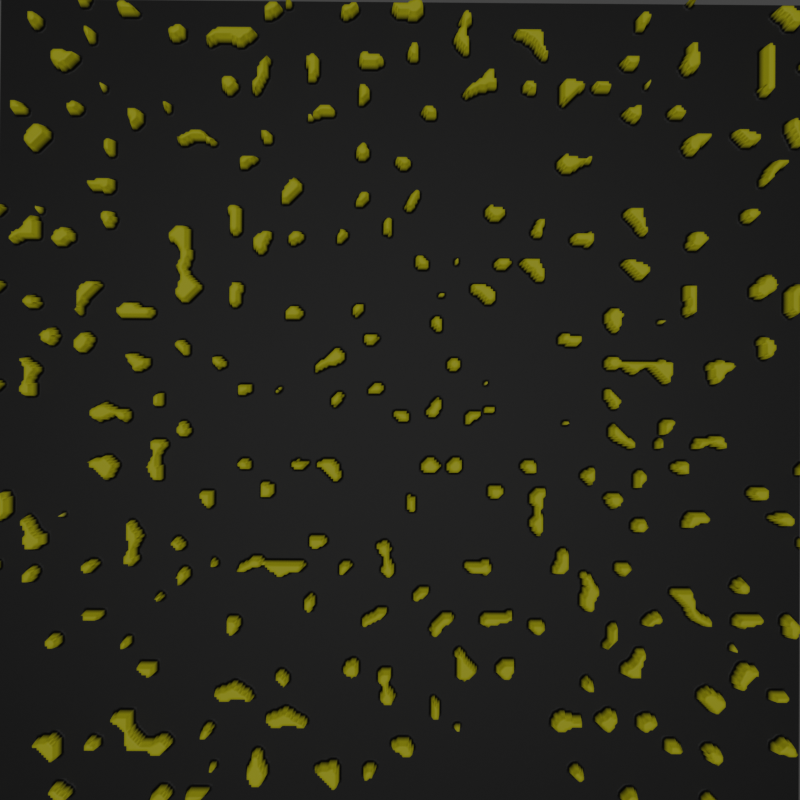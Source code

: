 # Source: RDLogo.blend  (saved by Blender 4.2.66; exported with 4.5.12 LTS)
import bpy
from mathutils import Matrix  # noqa: F401  (used for matrix-valued properties, if any)

bpy.ops.wm.read_factory_settings(use_empty=True)
scene = bpy.context.scene
scene.name = 'Scene'

# ---- collections
col_collection = bpy.data.collections.new('Collection'); scene.collection.children.link(col_collection)

# ---- materials (node trees are filled in below, after node groups)
mat_material = bpy.data.materials.new('Material')
mat_material.use_transparent_shadow = False

# ---- node groups
ng_nodegrouprd = bpy.data.node_groups.new('NodeGroupRD', 'GeometryNodeTree')
_s = ng_nodegrouprd.interface.new_socket(name='A', in_out='OUTPUT', socket_type='NodeSocketFloat')
_s = ng_nodegrouprd.interface.new_socket(name='B', in_out='OUTPUT', socket_type='NodeSocketFloat')
_s = ng_nodegrouprd.interface.new_socket(name='A', in_out='INPUT', socket_type='NodeSocketFloat')
_s.hide_value = True
_s = ng_nodegrouprd.interface.new_socket(name='B', in_out='INPUT', socket_type='NodeSocketFloat')
_s.hide_value = True
_s = ng_nodegrouprd.interface.new_socket(name='Da', in_out='INPUT', socket_type='NodeSocketFloat')
_s.default_value = 0.18
_s = ng_nodegrouprd.interface.new_socket(name='Db', in_out='INPUT', socket_type='NodeSocketFloat')
_s.default_value = 0.09
_s = ng_nodegrouprd.interface.new_socket(name='K', in_out='INPUT', socket_type='NodeSocketFloat')
_s.default_value = 0.055
_s = ng_nodegrouprd.interface.new_socket(name='F', in_out='INPUT', socket_type='NodeSocketFloat')
_s.default_value = 0.026
_s = ng_nodegrouprd.interface.new_socket(name='T', in_out='INPUT', socket_type='NodeSocketFloat')
_s.default_value = 1.0
_s = ng_nodegrouprd.interface.new_socket(name='Scale', in_out='INPUT', socket_type='NodeSocketFloat')
_s.default_value = 1.0
_s.min_value = 0.0
_N = ng_nodegrouprd.nodes; _L = ng_nodegrouprd.links
n0 = _N.new('ShaderNodeMath'); n0.name = 'Math'; n0.location = (-280, 460)
n0.operation = 'MULTIPLY_ADD'
n0.use_clamp = True
n1 = _N.new('NodeGroupOutput'); n1.name = 'Group Output'; n1.location = (40, 400)
n2 = _N.new('ShaderNodeMath'); n2.name = 'Math.036'; n2.location = (-600, 100)
n2.operation = 'SUBTRACT'
n3 = _N.new('ShaderNodeMath'); n3.name = 'Math.035'; n3.location = (-780, -40)
n3.operation = 'MULTIPLY'
n4 = _N.new('ShaderNodeMath'); n4.name = 'Math.034'; n4.location = (-960, -40)
n5 = _N.new('ShaderNodeMath'); n5.name = 'Math.030'; n5.location = (-780, 160)
n5.operation = 'MULTIPLY_ADD'
n6 = _N.new('ShaderNodeMath'); n6.name = 'Math.013'; n6.location = (-960, 520)
n6.operation = 'MULTIPLY'
n7 = _N.new('ShaderNodeMath'); n7.name = 'Math.026'; n7.location = (-780, 520)
n7.operation = 'SUBTRACT'
n8 = _N.new('ShaderNodeMath'); n8.name = 'Math.023'; n8.location = (-580, 500)
n8.operation = 'MULTIPLY_ADD'
n9 = _N.new('ShaderNodeMath'); n9.name = 'Math.022'; n9.location = (-780, 340)
n9.operation = 'SUBTRACT'
n9.inputs[0].default_value = 1.0
n10 = _N.new('ShaderNodeMath'); n10.name = 'Math.001'; n10.location = (-280, 260)
n10.operation = 'MULTIPLY_ADD'
n10.use_clamp = True
n11 = _N.new('ShaderNodeMath'); n11.name = 'Math.024'; n11.location = (-1080, 240)
n11.operation = 'MULTIPLY'
n12 = _N.new('ShaderNodeMath'); n12.name = 'Math.025'; n12.location = (-1260, 100)
n12.operation = 'MULTIPLY'
n13 = _N.new('ShaderNodeMath'); n13.name = 'Math.006'; n13.location = (-1460, -140)
n13.operation = 'MULTIPLY'
n14 = _N.new('ShaderNodeMath'); n14.name = 'Math.007'; n14.location = (-1460, -320)
n14.operation = 'MULTIPLY'
n15 = _N.new('ShaderNodeMath'); n15.name = 'Math.008'; n15.location = (-1260, -140)
n15.operation = 'SUBTRACT'
n16 = _N.new('ShaderNodeMath'); n16.name = 'Math.009'; n16.location = (-1740, -320)
n16.inputs[1].default_value = 1.0
n17 = _N.new('GeometryNodeBlurAttribute'); n17.name = 'Blur Attribute.001'; n17.location = (-1740, -160)
n18 = _N.new('ShaderNodeMath'); n18.name = 'Math.002'; n18.location = (-1460, 520)
n18.operation = 'MULTIPLY'
n19 = _N.new('ShaderNodeMath'); n19.name = 'Math.003'; n19.location = (-1460, 340)
n19.operation = 'MULTIPLY'
n20 = _N.new('ShaderNodeMath'); n20.name = 'Math.004'; n20.location = (-1260, 520)
n20.operation = 'SUBTRACT'
n21 = _N.new('ShaderNodeMath'); n21.name = 'Math.005'; n21.location = (-1740, 340)
n21.inputs[1].default_value = 1.0
n22 = _N.new('GeometryNodeBlurAttribute'); n22.name = 'Blur Attribute'; n22.location = (-1740, 500)
n23 = _N.new('NodeGroupInput'); n23.name = 'Group Input'; n23.location = (-2720, 160)
n24 = _N.new('ShaderNodeMath'); n24.name = 'Math.010'; n24.location = (-2480, 140)
n24.operation = 'CEIL'
n25 = _N.new('ShaderNodeMath'); n25.name = 'Math.011'; n25.location = (-2240, 140)
n25.operation = 'DIVIDE'
n26 = _N.new('GeometryNodeInputMeshVertexNeighbors'); n26.name = 'Vertex Neighbors'; n26.location = (-2040, 40)
_L.new(n23.outputs[2], n6.inputs[1])
_L.new(n23.outputs[1], n12.inputs[0])
_L.new(n23.outputs[0], n11.inputs[0])
_L.new(n12.outputs[0], n11.inputs[1])
_L.new(n23.outputs[0], n9.inputs[1])
_L.new(n9.outputs[0], n8.inputs[0])
_L.new(n23.outputs[5], n8.inputs[1])
_L.new(n6.outputs[0], n7.inputs[0])
_L.new(n11.outputs[0], n7.inputs[1])
_L.new(n23.outputs[3], n5.inputs[1])
_L.new(n23.outputs[4], n4.inputs[0])
_L.new(n23.outputs[5], n4.inputs[1])
_L.new(n4.outputs[0], n3.inputs[0])
_L.new(n23.outputs[1], n3.inputs[1])
_L.new(n5.outputs[0], n2.inputs[0])
_L.new(n3.outputs[0], n2.inputs[1])
_L.new(n0.outputs[0], n1.inputs[0])
_L.new(n10.outputs[0], n1.inputs[1])
_L.new(n23.outputs[1], n12.inputs[1])
_L.new(n2.outputs[0], n10.inputs[0])
_L.new(n23.outputs[0], n0.inputs[2])
_L.new(n23.outputs[6], n0.inputs[1])
_L.new(n23.outputs[1], n10.inputs[2])
_L.new(n23.outputs[6], n10.inputs[1])
_L.new(n11.outputs[0], n5.inputs[2])
_L.new(n7.outputs[0], n8.inputs[2])
_L.new(n8.outputs[0], n0.inputs[0])
_L.new(n22.outputs[0], n18.inputs[0])
_L.new(n26.outputs[0], n21.inputs[0])
_L.new(n21.outputs[0], n18.inputs[1])
_L.new(n18.outputs[0], n20.inputs[0])
_L.new(n21.outputs[0], n19.inputs[0])
_L.new(n19.outputs[0], n20.inputs[1])
_L.new(n23.outputs[0], n22.inputs[0])
_L.new(n23.outputs[0], n19.inputs[1])
_L.new(n20.outputs[0], n6.inputs[0])
_L.new(n17.outputs[0], n13.inputs[0])
_L.new(n26.outputs[0], n16.inputs[0])
_L.new(n16.outputs[0], n13.inputs[1])
_L.new(n13.outputs[0], n15.inputs[0])
_L.new(n16.outputs[0], n14.inputs[0])
_L.new(n14.outputs[0], n15.inputs[1])
_L.new(n23.outputs[1], n17.inputs[0])
_L.new(n23.outputs[1], n14.inputs[1])
_L.new(n15.outputs[0], n5.inputs[0])
_L.new(n23.outputs[7], n24.inputs[0])
_L.new(n23.outputs[7], n25.inputs[0])
_L.new(n24.outputs[0], n25.inputs[1])
_L.new(n25.outputs[0], n22.inputs[2])
_L.new(n24.outputs[0], n22.inputs[1])
_L.new(n24.outputs[0], n17.inputs[1])
_L.new(n25.outputs[0], n17.inputs[2])
n1.is_active_output = True
ng_reaction_diffusion_solver = bpy.data.node_groups.new('Reaction Diffusion Solver', 'GeometryNodeTree')
_s = ng_reaction_diffusion_solver.interface.new_socket(name='Geometry', in_out='OUTPUT', socket_type='NodeSocketGeometry')
_s = ng_reaction_diffusion_solver.interface.new_socket(name='Geometry', in_out='INPUT', socket_type='NodeSocketGeometry')
ng_reaction_diffusion_solver.is_modifier = True
_N = ng_reaction_diffusion_solver.nodes; _L = ng_reaction_diffusion_solver.links
n0 = _N.new('NodeFrame'); n0.name = 'Frame.007'; n0.location = (220, -179)
n0.label = 'Mezcla de dos patrones'
n0.width = 480
n1 = _N.new('NodeGroupInput'); n1.name = 'Group Input'; n1.location = (-320, 60)
n2 = _N.new('GeometryNodeInputNamedAttribute'); n2.name = 'Named Attribute.001'; n2.location = (-160, -180)
n2.inputs[0].default_value = 'B'
n3 = _N.new('GeometryNodeInputNamedAttribute'); n3.name = 'Named Attribute'; n3.location = (-160, -40)
n3.inputs[0].default_value = 'A'
n4 = _N.new('GeometryNodeStoreNamedAttribute'); n4.name = 'Store Named Attribute.001'; n4.location = (1040, 240)
n4.inputs[2].default_value = 'A'
n5 = _N.new('GeometryNodeStoreNamedAttribute'); n5.name = 'Store Named Attribute.002'; n5.location = (1220, 240)
n5.inputs[2].default_value = 'B'
n6 = _N.new('NodeGroupOutput'); n6.name = 'Group Output'; n6.location = (1440, 240)
n7 = _N.new('GeometryNodeGroup'); n7.name = 'Group'; n7.location = (840, 40)
n7.node_tree = ng_nodegrouprd
n7.inputs[2].default_value = 0.18
n7.inputs[3].default_value = 0.09
n7.inputs[6].default_value = 1.0
n7.inputs[7].default_value = 1.0
n8 = _N.new('ShaderNodeMix'); n8.name = 'Mix.003'; n8.location = (310, -240)
n8.inputs[2].default_value = 0.0299
n8.inputs[3].default_value = 0.04902
n9 = _N.new('ShaderNodeMix'); n9.name = 'Mix.002'; n9.location = (310, -40)
n9.inputs[2].default_value = 0.0621
n9.inputs[3].default_value = 0.06407
n10 = _N.new('GeometryNodeInputNamedAttribute'); n10.name = 'Named Attribute.002'; n10.location = (30, -180)
n10.inputs[0].default_value = 'mask'
n11 = _N.new('NodeFrame'); n11.name = 'Frame.008'; n11.location = (-480, -360)
n11.width = 609
n8.parent = n0
n9.parent = n0
n10.parent = n0
_L.new(n5.outputs[0], n6.inputs[0])
_L.new(n1.outputs[0], n4.inputs[0])
_L.new(n4.outputs[0], n5.inputs[0])
_L.new(n3.outputs[0], n7.inputs[0])
_L.new(n2.outputs[0], n7.inputs[1])
_L.new(n7.outputs[0], n4.inputs[3])
_L.new(n7.outputs[1], n5.inputs[3])
_L.new(n9.outputs[0], n7.inputs[4])
_L.new(n8.outputs[0], n7.inputs[5])
_L.new(n10.outputs[0], n9.inputs[0])
_L.new(n10.outputs[0], n8.inputs[0])
n6.is_active_output = True
ng_geometry_nodes = bpy.data.node_groups.new('Geometry Nodes', 'GeometryNodeTree')
_s = ng_geometry_nodes.interface.new_socket(name='Geometry', in_out='OUTPUT', socket_type='NodeSocketGeometry')
_s = ng_geometry_nodes.interface.new_socket(name='Geometry', in_out='INPUT', socket_type='NodeSocketGeometry')
ng_geometry_nodes.is_modifier = True
_N = ng_geometry_nodes.nodes; _L = ng_geometry_nodes.links
n0 = _N.new('NodeFrame'); n0.name = 'Frame.002'; n0.location = (-1300, 228)
n0.label = 'Configuración de los valores químicos A y B'
n0.width = 540
n1 = _N.new('NodeFrame'); n1.name = 'Frame.001'; n1.location = (30, -128)
n1.label = 'Valor 1'
n1.width = 200
n2 = _N.new('NodeFrame'); n2.name = 'Frame'; n2.location = (310, -68)
n2.label = 'Patron aleatorio'
n2.width = 200
n3 = _N.new('NodeFrame'); n3.name = 'Frame.005'; n3.location = (-2240, 20)
n3.label = 'Máscara de imagen para 2 patrones diferentes.'
n3.width = 480
n4 = _N.new('NodeFrame'); n4.name = 'Frame.003'; n4.location = (-530, 80)
n4.label = 'Reaction diffusion'
n4.width = 680
n5 = _N.new('GeometryNodeSimulationInput'); n5.name = 'Simulation Input'; n5.location = (-740, 20)
n6 = _N.new('GeometryNodeStoreNamedAttribute'); n6.name = 'Store Named Attribute'; n6.location = (30, -40)
n6.inputs[2].default_value = 'A'
n6.inputs[3].default_value = 1.0
n7 = _N.new('FunctionNodeCompare'); n7.name = 'Compare'; n7.location = (-1240, -220)
n7.inputs[1].default_value = 0.7
n7.inputs[6].default_value = (0.0, 0.0, 0.0, 0.0)
n7.inputs[7].default_value = (0.0, 0.0, 0.0, 0.0)
n8 = _N.new('GeometryNodeStoreNamedAttribute'); n8.name = 'Store Named Attribute.001'; n8.location = (30, -40)
n8.inputs[2].default_value = 'B'
n9 = _N.new('NodeReroute'); n9.name = 'Reroute.001'; n9.location = (267, -213)
n9.width = 16
n9.socket_idname = 'NodeSocketGeometry'
n10 = _N.new('NodeReroute'); n10.name = 'Reroute.002'; n10.location = (280, -48)
n10.width = 16
n10.socket_idname = 'NodeSocketGeometry'
n11 = _N.new('NodeGroupOutput'); n11.name = 'Group Output'; n11.location = (1320, -140)
n12 = _N.new('ShaderNodeTexNoise'); n12.name = 'Noise Texture'; n12.location = (-1460, -240)
n12.inputs[2].default_value = 8.0
n12.inputs[3].default_value = 0.0
n13 = _N.new('ShaderNodeMath'); n13.name = 'Math'; n13.location = (400, -360)
n13.operation = 'MULTIPLY'
n13.inputs[1].default_value = 0.12
n14 = _N.new('GeometryNodeInputNamedAttribute'); n14.name = 'Named Attribute'; n14.location = (200, -380)
n14.inputs[0].default_value = 'B'
n15 = _N.new('ShaderNodeCombineXYZ'); n15.name = 'Combine XYZ'; n15.location = (660, -320)
n16 = _N.new('GeometryNodeSetPosition'); n16.name = 'Set Position'; n16.location = (900, -180)
n17 = _N.new('GeometryNodeSetMaterial'); n17.name = 'Set Material'; n17.location = (1080, -180)
n17.inputs[2].default_value = mat_material
n18 = _N.new('GeometryNodeSimulationOutput'); n18.name = 'Simulation Output'; n18.location = (240, -40)
n19 = _N.new('GeometryNodeMeshGrid'); n19.name = 'Grid'; n19.location = (-2700, -60)
n19.inputs[0].default_value = 4.0
n19.inputs[1].default_value = 4.0
n19.inputs[2].default_value = 350
n19.inputs[3].default_value = 350
n20 = _N.new('NodeGroupInput'); n20.name = 'Group Input'; n20.location = (-3080, -60)
n21 = _N.new('GeometryNodeSetShadeSmooth'); n21.name = 'Set Shade Smooth'; n21.location = (-2440, 0)
n22 = _N.new('GeometryNodeStoreNamedAttribute'); n22.name = 'Store Named Attribute.002'; n22.location = (310, -40)
n22.inputs[2].default_value = 'mask'
n23 = _N.new('GeometryNodeImageTexture'); n23.name = 'Image Texture'; n23.location = (30, -220)
n23.inputs[0].default_value = None
n24 = _N.new('NodeReroute'); n24.name = 'Reroute'; n24.location = (260, -48)
n24.width = 16
n24.socket_idname = 'NodeSocketGeometry'
n25 = _N.new('GeometryNodeGroup'); n25.name = 'Group.001'; n25.location = (190, -80)
n25.node_tree = ng_reaction_diffusion_solver
n26 = _N.new('GeometryNodeGroup'); n26.name = 'Group.002'; n26.location = (350, -80)
n26.node_tree = ng_reaction_diffusion_solver
n27 = _N.new('GeometryNodeGroup'); n27.name = 'Group.003'; n27.location = (510, -80)
n27.node_tree = ng_reaction_diffusion_solver
n28 = _N.new('GeometryNodeGroup'); n28.name = 'Group.004'; n28.location = (190, -180)
n28.node_tree = ng_reaction_diffusion_solver
n29 = _N.new('GeometryNodeGroup'); n29.name = 'Group.005'; n29.location = (350, -180)
n29.node_tree = ng_reaction_diffusion_solver
n30 = _N.new('GeometryNodeGroup'); n30.name = 'Group.006'; n30.location = (30, -180)
n30.node_tree = ng_reaction_diffusion_solver
n31 = _N.new('GeometryNodeGroup'); n31.name = 'Group.008'; n31.location = (190, -280)
n31.node_tree = ng_reaction_diffusion_solver
n32 = _N.new('GeometryNodeGroup'); n32.name = 'Group.009'; n32.location = (350, -280)
n32.node_tree = ng_reaction_diffusion_solver
n33 = _N.new('GeometryNodeGroup'); n33.name = 'Group.010'; n33.location = (30, -280)
n33.node_tree = ng_reaction_diffusion_solver
n34 = _N.new('GeometryNodeGroup'); n34.name = 'Group.012'; n34.location = (30, -380)
n34.node_tree = ng_reaction_diffusion_solver
n35 = _N.new('GeometryNodeGroup'); n35.name = 'Group.013'; n35.location = (190, -380)
n35.node_tree = ng_reaction_diffusion_solver
n36 = _N.new('GeometryNodeGroup'); n36.name = 'Group.014'; n36.location = (350, -380)
n36.node_tree = ng_reaction_diffusion_solver
n37 = _N.new('GeometryNodeGroup'); n37.name = 'Group.015'; n37.location = (510, -380)
n37.node_tree = ng_reaction_diffusion_solver
n38 = _N.new('GeometryNodeGroup'); n38.name = 'Group.016'; n38.location = (30, -480)
n38.node_tree = ng_reaction_diffusion_solver
n39 = _N.new('GeometryNodeGroup'); n39.name = 'Group.017'; n39.location = (190, -480)
n39.node_tree = ng_reaction_diffusion_solver
n40 = _N.new('GeometryNodeGroup'); n40.name = 'Group.018'; n40.location = (350, -480)
n40.node_tree = ng_reaction_diffusion_solver
n41 = _N.new('GeometryNodeGroup'); n41.name = 'Group.019'; n41.location = (510, -480)
n41.node_tree = ng_reaction_diffusion_solver
n42 = _N.new('GeometryNodeGroup'); n42.name = 'Group.011'; n42.location = (510, -280)
n42.node_tree = ng_reaction_diffusion_solver
n43 = _N.new('GeometryNodeGroup'); n43.name = 'Group.007'; n43.location = (510, -180)
n43.node_tree = ng_reaction_diffusion_solver
n44 = _N.new('GeometryNodeGroup'); n44.name = 'Group'; n44.location = (30, -80)
n44.node_tree = ng_reaction_diffusion_solver
n5.pair_with_output(n18)
n1.parent = n0
n2.parent = n0
n6.parent = n1
n8.parent = n2
n9.parent = n0
n10.parent = n0
n22.parent = n3
n23.parent = n3
n24.parent = n4
n25.parent = n4
n26.parent = n4
n27.parent = n4
n28.parent = n4
n29.parent = n4
n30.parent = n4
n31.parent = n4
n32.parent = n4
n33.parent = n4
n34.parent = n4
n35.parent = n4
n36.parent = n4
n37.parent = n4
n38.parent = n4
n39.parent = n4
n40.parent = n4
n41.parent = n4
n42.parent = n4
n43.parent = n4
n44.parent = n4
_L.new(n17.outputs[0], n11.inputs[0])
_L.new(n8.outputs[0], n5.inputs[0])
_L.new(n16.outputs[0], n17.inputs[0])
_L.new(n5.outputs[1], n44.inputs[0])
_L.new(n44.outputs[0], n25.inputs[0])
_L.new(n25.outputs[0], n26.inputs[0])
_L.new(n22.outputs[0], n6.inputs[0])
_L.new(n9.outputs[0], n8.inputs[0])
_L.new(n12.outputs[0], n7.inputs[0])
_L.new(n7.outputs[0], n8.inputs[3])
_L.new(n18.outputs[0], n16.inputs[0])
_L.new(n14.outputs[0], n13.inputs[0])
_L.new(n19.outputs[0], n21.inputs[0])
_L.new(n15.outputs[0], n16.inputs[3])
_L.new(n13.outputs[0], n15.inputs[2])
_L.new(n6.outputs[0], n9.inputs[0])
_L.new(n19.outputs[1], n23.inputs[1])
_L.new(n26.outputs[0], n27.inputs[0])
_L.new(n30.outputs[0], n28.inputs[0])
_L.new(n28.outputs[0], n29.inputs[0])
_L.new(n29.outputs[0], n43.inputs[0])
_L.new(n27.outputs[0], n30.inputs[0])
_L.new(n33.outputs[0], n31.inputs[0])
_L.new(n31.outputs[0], n32.inputs[0])
_L.new(n32.outputs[0], n42.inputs[0])
_L.new(n43.outputs[0], n33.inputs[0])
_L.new(n34.outputs[0], n35.inputs[0])
_L.new(n35.outputs[0], n36.inputs[0])
_L.new(n36.outputs[0], n37.inputs[0])
_L.new(n42.outputs[0], n34.inputs[0])
_L.new(n41.outputs[0], n18.inputs[1])
_L.new(n21.outputs[0], n22.inputs[0])
_L.new(n23.outputs[0], n22.inputs[3])
_L.new(n38.outputs[0], n39.inputs[0])
_L.new(n39.outputs[0], n40.inputs[0])
_L.new(n40.outputs[0], n41.inputs[0])
_L.new(n37.outputs[0], n38.inputs[0])
n11.is_active_output = True

# ---- material node trees
mat_material.use_nodes = True; mat_material.node_tree.nodes.clear()
_N = mat_material.node_tree.nodes; _L = mat_material.node_tree.links
n0 = _N.new('ShaderNodeBsdfPrincipled'); n0.name = 'Principled BSDF.001'; n0.location = (143, -290)
n0.distribution = 'GGX'
n0.subsurface_method = 'RANDOM_WALK_SKIN'
n0.inputs[2].default_value = 0.5682
n0.inputs[3].default_value = 1.45
n0.inputs[27].default_value = (0.0, 0.0, 0.0, 1.0)
n0.inputs[28].default_value = 1.0
n1 = _N.new('ShaderNodeOutputMaterial'); n1.name = 'Material Output.001'; n1.location = (604, -130)
n2 = _N.new('ShaderNodeValToRGB'); n2.name = 'Color Ramp.001'; n2.location = (-216, -290)
while len(n2.color_ramp.elements) > 1: n2.color_ramp.elements.remove(n2.color_ramp.elements[-1])
n2.color_ramp.elements[0].position = 0.09091; n2.color_ramp.elements[0].color = (0.0, 0.0, 0.0, 1.0)
_e = n2.color_ramp.elements.new(0.6182); _e.color = (1.0, 0.9263, 0.0114, 1.0)
n3 = _N.new('ShaderNodeAttribute'); n3.name = 'Attribute.001'; n3.location = (-496, -370)
n3.attribute_name = 'B'
n4 = _N.new('ShaderNodeValToRGB'); n4.name = 'ColorRamp.002'; n4.location = (-216, -510)
n4.color_ramp.interpolation = 'EASE'
while len(n4.color_ramp.elements) > 1: n4.color_ramp.elements.remove(n4.color_ramp.elements[-1])
n4.color_ramp.elements[0].position = 0.1455; n4.color_ramp.elements[0].color = (0.448, 0.448, 0.448, 1.0)
_e = n4.color_ramp.elements.new(0.5909); _e.color = (0.1005, 0.1005, 0.1005, 1.0)
n5 = _N.new('ShaderNodeMixShader'); n5.name = 'Mix Shader'; n5.location = (424, -190)
n5.inputs[0].default_value = 0.58
_L.new(n5.outputs[0], n1.inputs[0])
_L.new(n0.outputs[0], n5.inputs[2])
_L.new(n3.outputs[0], n2.inputs[0])
_L.new(n3.outputs[2], n4.inputs[0])
_L.new(n2.outputs[0], n0.inputs[0])
_L.new(n4.outputs[1], n0.inputs[4])
n1.is_active_output = True

# ---- world
world_world = bpy.data.worlds.new('World'); scene.world = world_world
world_world.use_nodes = True; world_world.node_tree.nodes.clear()
_N = world_world.node_tree.nodes; _L = world_world.node_tree.links
n0 = _N.new('ShaderNodeOutputWorld'); n0.name = 'World Output'; n0.location = (300, 300)
n1 = _N.new('ShaderNodeBackground'); n1.name = 'Background'; n1.location = (10, 300)
n1.inputs[0].default_value = (0.05088, 0.05088, 0.05088, 1.0)
_L.new(n1.outputs[0], n0.inputs[0])
n0.is_active_output = True
world_world.color = (0.05088, 0.05088, 0.05088)
world_world.use_sun_shadow = False
world_world.sun_shadow_jitter_overblur = 0.0

# ---- cameras
cam_camera = bpy.data.cameras.new('Camera')

# ---- lights
light_sun = bpy.data.lights.new('Sun', 'SUN')
light_sun.energy = 1.0

# ---- meshes
me_plane = bpy.data.meshes.new('Plane')
me_plane.from_pydata([(-1.0, -1.0, 0.0), (1.0, -1.0, 0.0), (-1.0, 1.0, 0.0), (1.0, 1.0, 0.0)], [], [(0, 1, 3, 2)])
_uv = me_plane.uv_layers.new(name='UVMap')
_uv.uv.foreach_set('vector', [0.0, 0.0, 1.0, 0.0, 1.0, 1.0, 0.0, 1.0])
me_plane.materials.append(mat_material)
me_plane.update()

# ---- objects
ob_plane = bpy.data.objects.new('Plane', me_plane)
ob_camera = bpy.data.objects.new('Camera', cam_camera)
ob_sun = bpy.data.objects.new('Sun', light_sun)

# ---- transforms, parenting, visibility, modifiers, constraints
ob_plane.location = (0.005091, 0.01465, 0.0001479)
ob_plane.rotation_euler = (6.213e-05, 0.0001759, -0.01957)
ob_plane.scale = (1.119, 1.119, 1.119)
_m = ob_plane.modifiers.new('GeometryNodes', 'NODES')
_m.node_group = ng_geometry_nodes
ob_camera.location = (-0.01, -0.02747, 6.193)
ob_camera.rotation_euler = (0.009001, -0.00315, -0.01263)
ob_sun.location = (0.0, 0.0, 0.0)

# ---- collection membership
col_collection.objects.link(ob_plane)
col_collection.objects.link(ob_camera)
col_collection.objects.link(ob_sun)

# ---- scene / render settings (as saved in the file)
scene.camera = ob_camera
scene.frame_start = 1; scene.frame_end = 350; scene.frame_set(337)
scene.render.engine = 'BLENDER_EEVEE_NEXT'
scene.render.image_settings.file_format = 'FFMPEG'
scene.render.image_settings.color_mode = 'RGB'
scene.render.resolution_x = 1080
scene.render.fps = 30
scene.cycles.samples = 128
scene.cycles.sampling_pattern = 'TABULATED_SOBOL'
scene.eevee.use_taa_reprojection = False
scene.view_settings.view_transform = 'Filmic'
bpy.context.view_layer.update()
